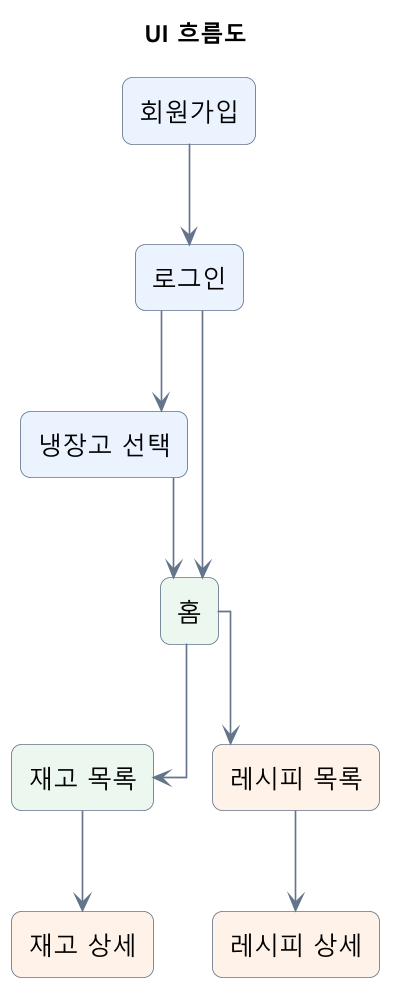

The diagram above was rendered by PlantUML. Its source (embedded in the PNG):
@startuml
title UI 흐름도
top to bottom direction
skinparam backgroundColor #FFFFFF
skinparam shadowing false
skinparam dpi 160
skinparam defaultFontName "Malgun Gothic"
skinparam defaultFontSize 15
skinparam linetype ortho
skinparam ArrowColor #64748B
skinparam rectangle {
  BackgroundColor #F8FAFC
  BorderColor #64748B
  RoundCorner 12
}

rectangle "로그인" as LOGIN #EAF2FF
rectangle "회원가입" as REGISTER #EAF2FF
rectangle "냉장고 선택" as FRIDGE #EAF2FF
rectangle "홈" as HOME #EAF7EE
rectangle "재고 목록" as INVENTORY #EAF7EE
rectangle "재고 상세" as DETAIL #FFF3E8
rectangle "레시피 목록" as RECIPES #FFF3E8
rectangle "레시피 상세" as RECIPE_DETAIL #FFF3E8

LOGIN --> HOME
REGISTER --> LOGIN
LOGIN --> FRIDGE
FRIDGE --> HOME
HOME --> INVENTORY
INVENTORY --> DETAIL
HOME --> RECIPES
RECIPES --> RECIPE_DETAIL
@enduml